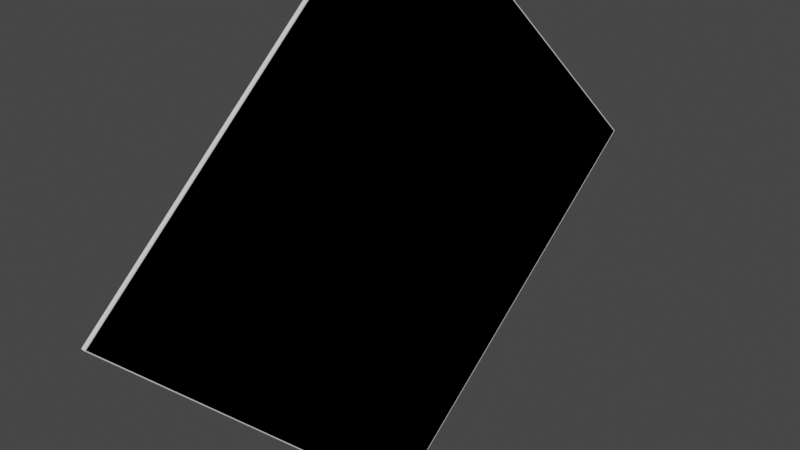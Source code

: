 # Source: SM_SurfRamp.blend  (saved by Blender 3.3.6; exported with 4.5.12 LTS)
import bpy
from mathutils import Matrix  # noqa: F401  (used for matrix-valued properties, if any)

bpy.ops.wm.read_factory_settings(use_empty=True)
scene = bpy.context.scene
scene.name = 'Scene'

# ---- collections
col_collection = bpy.data.collections.new('Collection'); scene.collection.children.link(col_collection)

# ---- materials (node trees are filled in below, after node groups)
mat_m_surframp = bpy.data.materials.new('M_SurfRamp')
mat_m_surframp.use_transparent_shadow = False
mat_m_surframp.diffuse_color = (0.2159, 0.2159, 0.2159, 1.0)
mat_m_surframp.roughness = 0.5528
mat_m_surframp.specular_intensity = 1.0
mat_m_surframp.metallic = 1.0

# ---- material node trees
mat_m_surframp.use_nodes = True; mat_m_surframp.node_tree.nodes.clear()
_N = mat_m_surframp.node_tree.nodes; _L = mat_m_surframp.node_tree.links
n0 = _N.new('ShaderNodeBsdfPrincipled'); n0.name = 'Principled BSDF'; n0.location = (10, 300)
n0.distribution = 'GGX'
n0.subsurface_method = 'RANDOM_WALK_SKIN'
n0.inputs[0].default_value = (0.2159, 0.2159, 0.2159, 1.0)
n0.inputs[1].default_value = 1.0
n0.inputs[2].default_value = 0.5528
n0.inputs[3].default_value = 1.45
n0.inputs[13].default_value = 1.0
n0.inputs[27].default_value = (0.0, 0.0, 0.0, 1.0)
n0.inputs[28].default_value = 1.0
n1 = _N.new('ShaderNodeOutputMaterial'); n1.name = 'Material Output'; n1.location = (300, 300)
n2 = _N.new('ShaderNodeNormalMap'); n2.name = 'Normal Map'; n2.location = (-300, -300)
n2.label = 'Normal/Map'
_L.new(n0.outputs[0], n1.inputs[0])
_L.new(n2.outputs[0], n0.inputs[5])
n1.is_active_output = True

# ---- world
world_world = bpy.data.worlds.new('World'); scene.world = world_world
world_world.use_nodes = True; world_world.node_tree.nodes.clear()
_N = world_world.node_tree.nodes; _L = world_world.node_tree.links
n0 = _N.new('ShaderNodeOutputWorld'); n0.name = 'World Output'; n0.location = (300, 300)
n1 = _N.new('ShaderNodeBackground'); n1.name = 'Background'; n1.location = (10, 300)
n1.inputs[0].default_value = (0.05088, 0.05088, 0.05088, 1.0)
_L.new(n1.outputs[0], n0.inputs[0])
n0.is_active_output = True
world_world.color = (0.05088, 0.05088, 0.05088)
world_world.use_sun_shadow = False
world_world.sun_shadow_jitter_overblur = 0.0

# ---- cameras
cam_camera = bpy.data.cameras.new('Camera')
cam_camera.clip_end = 100.0
cam_camera.ortho_scale = 7.314

# ---- meshes
me_sm_surframp = bpy.data.meshes.new('SM_SurfRamp')
me_sm_surframp.from_pydata([(-2.5, -353.6, -1.907e-05), (-2.5, -1.907e-05, 353.6), (-2.5, 353.6, 1.907e-05), (-2.5, 1.907e-05, -353.6), (2.5, -353.6, -1.907e-05), (2.5, 1.907e-05, -353.6), (2.5, -1.907e-05, 353.6), (2.5, 353.6, 1.907e-05), (2.5, -1.907e-05, 353.6), (2.5, -353.6, -1.907e-05), (2.5, 1.907e-05, -353.6), (2.5, 353.6, 1.907e-05), (2.308, -1.907e-05, 353.6), (2.115, -1.907e-05, 353.6), (1.923, -1.907e-05, 353.6), (1.731, -1.907e-05, 353.6), (1.538, -1.907e-05, 353.6), (1.346, -1.907e-05, 353.6), (1.154, -1.907e-05, 353.6), (0.9615, -1.907e-05, 353.6), (0.7692, -1.907e-05, 353.6), (0.5769, -1.907e-05, 353.6), (0.3846, -1.907e-05, 353.6), (0.1923, -1.907e-05, 353.6), (-1.639e-07, -1.907e-05, 353.6), (-0.1923, -1.907e-05, 353.6), (-0.3846, -1.907e-05, 353.6), (-0.5769, -1.907e-05, 353.6), (-0.7692, -1.907e-05, 353.6), (-0.9615, -1.907e-05, 353.6), (-1.154, -1.907e-05, 353.6), (-1.346, -1.907e-05, 353.6), (-1.538, -1.907e-05, 353.6), (-1.731, -1.907e-05, 353.6), (-1.923, -1.907e-05, 353.6), (-2.115, -1.907e-05, 353.6), (-2.308, -1.907e-05, 353.6), (-2.308, -353.6, -1.907e-05), (-2.115, -353.6, -1.907e-05), (-1.923, -353.6, -1.907e-05), (-1.731, -353.6, -1.907e-05), (-1.538, -353.6, -1.907e-05), (-1.346, -353.6, -1.907e-05), (-1.154, -353.6, -1.907e-05), (-0.9615, -353.6, -1.907e-05), (-0.7692, -353.6, -1.907e-05), (-0.5769, -353.6, -1.907e-05), (-0.3846, -353.6, -1.907e-05), (-0.1923, -353.6, -1.907e-05), (1.639e-07, -353.6, -1.907e-05), (0.1923, -353.6, -1.907e-05), (0.3846, -353.6, -1.907e-05), (0.5769, -353.6, -1.907e-05), (0.7692, -353.6, -1.907e-05), (0.9615, -353.6, -1.907e-05), (1.154, -353.6, -1.907e-05), (1.346, -353.6, -1.907e-05), (1.538, -353.6, -1.907e-05), (1.731, -353.6, -1.907e-05), (1.923, -353.6, -1.907e-05), (2.115, -353.6, -1.907e-05), (2.308, -353.6, -1.907e-05), (-2.308, 1.907e-05, -353.6), (-2.115, 1.907e-05, -353.6), (-1.923, 1.907e-05, -353.6), (-1.731, 1.907e-05, -353.6), (-1.538, 1.907e-05, -353.6), (-1.346, 1.907e-05, -353.6), (-1.154, 1.907e-05, -353.6), (-0.9615, 1.907e-05, -353.6), (-0.7692, 1.907e-05, -353.6), (-0.5769, 1.907e-05, -353.6), (-0.3846, 1.907e-05, -353.6), (-0.1923, 1.907e-05, -353.6), (1.639e-07, 1.907e-05, -353.6), (0.1923, 1.907e-05, -353.6), (0.3846, 1.907e-05, -353.6), (0.5769, 1.907e-05, -353.6), (0.7692, 1.907e-05, -353.6), (0.9615, 1.907e-05, -353.6), (1.154, 1.907e-05, -353.6), (1.346, 1.907e-05, -353.6), (1.538, 1.907e-05, -353.6), (1.731, 1.907e-05, -353.6), (1.923, 1.907e-05, -353.6), (2.115, 1.907e-05, -353.6), (2.308, 1.907e-05, -353.6), (-2.308, 353.6, 1.907e-05), (-2.115, 353.6, 1.907e-05), (-1.923, 353.6, 1.907e-05), (-1.731, 353.6, 1.907e-05), (-1.538, 353.6, 1.907e-05), (-1.346, 353.6, 1.907e-05), (-1.154, 353.6, 1.907e-05), (-0.9615, 353.6, 1.907e-05), (-0.7692, 353.6, 1.907e-05), (-0.5769, 353.6, 1.907e-05), (-0.3846, 353.6, 1.907e-05), (-0.1923, 353.6, 1.907e-05), (1.639e-07, 353.6, 1.907e-05), (0.1923, 353.6, 1.907e-05), (0.3846, 353.6, 1.907e-05), (0.5769, 353.6, 1.907e-05), (0.7692, 353.6, 1.907e-05), (0.9615, 353.6, 1.907e-05), (1.154, 353.6, 1.907e-05), (1.346, 353.6, 1.907e-05), (1.538, 353.6, 1.907e-05), (1.731, 353.6, 1.907e-05), (1.923, 353.6, 1.907e-05), (2.115, 353.6, 1.907e-05), (2.308, 353.6, 1.907e-05)], [], [(1, 2, 3, 0), (4, 5, 7, 6), (62, 37, 0, 3), (37, 36, 1, 0), (36, 87, 2, 1), (87, 62, 3, 2), (7, 5, 10, 11), (6, 7, 11, 8), (4, 6, 8, 9), (5, 4, 9, 10), (11, 10, 86, 111), (111, 86, 85, 110), (110, 85, 84, 109), (109, 84, 83, 108), (108, 83, 82, 107), (107, 82, 81, 106), (106, 81, 80, 105), (105, 80, 79, 104), (104, 79, 78, 103), (103, 78, 77, 102), (102, 77, 76, 101), (101, 76, 75, 100), (100, 75, 74, 99), (99, 74, 73, 98), (98, 73, 72, 97), (97, 72, 71, 96), (96, 71, 70, 95), (95, 70, 69, 94), (94, 69, 68, 93), (93, 68, 67, 92), (92, 67, 66, 91), (91, 66, 65, 90), (90, 65, 64, 89), (89, 64, 63, 88), (88, 63, 62, 87), (8, 11, 111, 12), (12, 111, 110, 13), (13, 110, 109, 14), (14, 109, 108, 15), (15, 108, 107, 16), (16, 107, 106, 17), (17, 106, 105, 18), (18, 105, 104, 19), (19, 104, 103, 20), (20, 103, 102, 21), (21, 102, 101, 22), (22, 101, 100, 23), (23, 100, 99, 24), (24, 99, 98, 25), (25, 98, 97, 26), (26, 97, 96, 27), (27, 96, 95, 28), (28, 95, 94, 29), (29, 94, 93, 30), (30, 93, 92, 31), (31, 92, 91, 32), (32, 91, 90, 33), (33, 90, 89, 34), (34, 89, 88, 35), (35, 88, 87, 36), (9, 8, 12, 61), (61, 12, 13, 60), (60, 13, 14, 59), (59, 14, 15, 58), (58, 15, 16, 57), (57, 16, 17, 56), (56, 17, 18, 55), (55, 18, 19, 54), (54, 19, 20, 53), (53, 20, 21, 52), (52, 21, 22, 51), (51, 22, 23, 50), (50, 23, 24, 49), (49, 24, 25, 48), (48, 25, 26, 47), (47, 26, 27, 46), (46, 27, 28, 45), (45, 28, 29, 44), (44, 29, 30, 43), (43, 30, 31, 42), (42, 31, 32, 41), (41, 32, 33, 40), (40, 33, 34, 39), (39, 34, 35, 38), (38, 35, 36, 37), (10, 9, 61, 86), (86, 61, 60, 85), (85, 60, 59, 84), (84, 59, 58, 83), (83, 58, 57, 82), (82, 57, 56, 81), (81, 56, 55, 80), (80, 55, 54, 79), (79, 54, 53, 78), (78, 53, 52, 77), (77, 52, 51, 76), (76, 51, 50, 75), (75, 50, 49, 74), (74, 49, 48, 73), (73, 48, 47, 72), (72, 47, 46, 71), (71, 46, 45, 70), (70, 45, 44, 69), (69, 44, 43, 68), (68, 43, 42, 67), (67, 42, 41, 66), (66, 41, 40, 65), (65, 40, 39, 64), (64, 39, 38, 63), (63, 38, 37, 62)])
_k = set([(0, 1), (0, 3), (1, 2), (2, 3), (4, 5), (4, 6), (5, 7), (6, 7)])
me_sm_surframp.attributes.new('sharp_edge', 'BOOLEAN', 'EDGE').data.foreach_set('value', [ (min(e.vertices), max(e.vertices)) in _k for e in me_sm_surframp.edges])
_uv = me_sm_surframp.uv_layers.new(name='LightMapUV')
_uv.uv.foreach_set('vector', [0.0, 2.0, 0.0, 1.0, 1.0, 1.0, 1.0, 2.0, 0.0, 2.0, 0.0, 1.0, 1.0, 1.0, 1.0, 2.0, 0.9615, 1.0, 0.9615, 2.0, 1.0, 2.0, 1.0, 1.0, 0.9615, 2.0, 0.03846, 2.0, 0.0, 2.0, 1.0, 2.0, 0.03846, 2.0, 0.03846, 1.0, 0.0, 1.0, 0.0, 2.0, 0.03846, 1.0, 0.9615, 1.0, 1.0, 1.0, 0.0, 1.0, 1.0, 1.0, 0.0, 1.0, 0.0, 1.0, 1.0, 1.0, 1.0, 2.0, 1.0, 1.0, 1.0, 1.0, 1.0, 2.0, 0.0, 2.0, 1.0, 2.0, 1.0, 2.0, 0.0, 2.0, 0.0, 1.0, 0.0, 2.0, 0.0, 2.0, 0.0, 1.0, 1.0, 1.0, 0.0, 1.0, 0.03846, 1.0, 0.9615, 1.0, 0.9615, 1.0, 0.03846, 1.0, 0.07692, 1.0, 0.9231, 1.0, 0.9231, 1.0, 0.07692, 1.0, 0.1154, 1.0, 0.8846, 1.0, 0.8846, 1.0, 0.1154, 1.0, 0.1538, 1.0, 0.8462, 1.0, 0.8462, 1.0, 0.1538, 1.0, 0.1923, 1.0, 0.8077, 1.0, 0.8077, 1.0, 0.1923, 1.0, 0.2308, 1.0, 0.7692, 1.0, 0.7692, 1.0, 0.2308, 1.0, 0.2692, 1.0, 0.7308, 1.0, 0.7308, 1.0, 0.2692, 1.0, 0.3077, 1.0, 0.6923, 1.0, 0.6923, 1.0, 0.3077, 1.0, 0.3462, 1.0, 0.6538, 1.0, 0.6538, 1.0, 0.3462, 1.0, 0.3846, 1.0, 0.6154, 1.0, 0.6154, 1.0, 0.3846, 1.0, 0.4231, 1.0, 0.5769, 1.0, 0.5769, 1.0, 0.4231, 1.0, 0.4615, 1.0, 0.5385, 1.0, 0.5385, 1.0, 0.4615, 1.0, 0.5, 1.0, 0.5, 1.0, 0.5, 1.0, 0.5, 1.0, 0.5385, 1.0, 0.4615, 1.0, 0.4615, 1.0, 0.5385, 1.0, 0.5769, 1.0, 0.4231, 1.0, 0.4231, 1.0, 0.5769, 1.0, 0.6154, 1.0, 0.3846, 1.0, 0.3846, 1.0, 0.6154, 1.0, 0.6538, 1.0, 0.3462, 1.0, 0.3462, 1.0, 0.6538, 1.0, 0.6923, 1.0, 0.3077, 1.0, 0.3077, 1.0, 0.6923, 1.0, 0.7308, 1.0, 0.2692, 1.0, 0.2692, 1.0, 0.7308, 1.0, 0.7692, 1.0, 0.2308, 1.0, 0.2308, 1.0, 0.7692, 1.0, 0.8077, 1.0, 0.1923, 1.0, 0.1923, 1.0, 0.8077, 1.0, 0.8462, 1.0, 0.1538, 1.0, 0.1538, 1.0, 0.8462, 1.0, 0.8846, 1.0, 0.1154, 1.0, 0.1154, 1.0, 0.8846, 1.0, 0.9231, 1.0, 0.07692, 1.0, 0.07692, 1.0, 0.9231, 1.0, 0.9615, 1.0, 0.03846, 1.0, 1.0, 2.0, 1.0, 1.0, 0.9615, 1.0, 0.9615, 2.0, 0.9615, 2.0, 0.9615, 1.0, 0.9231, 1.0, 0.9231, 2.0, 0.9231, 2.0, 0.9231, 1.0, 0.8846, 1.0, 0.8846, 2.0, 0.8846, 2.0, 0.8846, 1.0, 0.8462, 1.0, 0.8462, 2.0, 0.8462, 2.0, 0.8462, 1.0, 0.8077, 1.0, 0.8077, 2.0, 0.8077, 2.0, 0.8077, 1.0, 0.7692, 1.0, 0.7692, 2.0, 0.7692, 2.0, 0.7692, 1.0, 0.7308, 1.0, 0.7308, 2.0, 0.7308, 2.0, 0.7308, 1.0, 0.6923, 1.0, 0.6923, 2.0, 0.6923, 2.0, 0.6923, 1.0, 0.6538, 1.0, 0.6538, 2.0, 0.6538, 2.0, 0.6538, 1.0, 0.6154, 1.0, 0.6154, 2.0, 0.6154, 2.0, 0.6154, 1.0, 0.5769, 1.0, 0.5769, 2.0, 0.5769, 2.0, 0.5769, 1.0, 0.5385, 1.0, 0.5385, 2.0, 0.5385, 2.0, 0.5385, 1.0, 0.5, 1.0, 0.5, 2.0, 0.5, 2.0, 0.5, 1.0, 0.4615, 1.0, 0.4615, 2.0, 0.4615, 2.0, 0.4615, 1.0, 0.4231, 1.0, 0.4231, 2.0, 0.4231, 2.0, 0.4231, 1.0, 0.3846, 1.0, 0.3846, 2.0, 0.3846, 2.0, 0.3846, 1.0, 0.3462, 1.0, 0.3462, 2.0, 0.3462, 2.0, 0.3462, 1.0, 0.3077, 1.0, 0.3077, 2.0, 0.3077, 2.0, 0.3077, 1.0, 0.2692, 1.0, 0.2692, 2.0, 0.2692, 2.0, 0.2692, 1.0, 0.2308, 1.0, 0.2308, 2.0, 0.2308, 2.0, 0.2308, 1.0, 0.1923, 1.0, 0.1923, 2.0, 0.1923, 2.0, 0.1923, 1.0, 0.1538, 1.0, 0.1538, 2.0, 0.1538, 2.0, 0.1538, 1.0, 0.1154, 1.0, 0.1154, 2.0, 0.1154, 2.0, 0.1154, 1.0, 0.07692, 1.0, 0.07692, 2.0, 0.07692, 2.0, 0.07692, 1.0, 0.03846, 1.0, 0.03846, 2.0, 0.0, 2.0, 1.0, 2.0, 0.9615, 2.0, 0.03846, 2.0, 0.03846, 2.0, 0.9615, 2.0, 0.9231, 2.0, 0.07692, 2.0, 0.07692, 2.0, 0.9231, 2.0, 0.8846, 2.0, 0.1154, 2.0, 0.1154, 2.0, 0.8846, 2.0, 0.8462, 2.0, 0.1538, 2.0, 0.1538, 2.0, 0.8462, 2.0, 0.8077, 2.0, 0.1923, 2.0, 0.1923, 2.0, 0.8077, 2.0, 0.7692, 2.0, 0.2308, 2.0, 0.2308, 2.0, 0.7692, 2.0, 0.7308, 2.0, 0.2692, 2.0, 0.2692, 2.0, 0.7308, 2.0, 0.6923, 2.0, 0.3077, 2.0, 0.3077, 2.0, 0.6923, 2.0, 0.6538, 2.0, 0.3462, 2.0, 0.3462, 2.0, 0.6538, 2.0, 0.6154, 2.0, 0.3846, 2.0, 0.3846, 2.0, 0.6154, 2.0, 0.5769, 2.0, 0.4231, 2.0, 0.4231, 2.0, 0.5769, 2.0, 0.5385, 2.0, 0.4615, 2.0, 0.4615, 2.0, 0.5385, 2.0, 0.5, 2.0, 0.5, 2.0, 0.5, 2.0, 0.5, 2.0, 0.4615, 2.0, 0.5385, 2.0, 0.5385, 2.0, 0.4615, 2.0, 0.4231, 2.0, 0.5769, 2.0, 0.5769, 2.0, 0.4231, 2.0, 0.3846, 2.0, 0.6154, 2.0, 0.6154, 2.0, 0.3846, 2.0, 0.3462, 2.0, 0.6538, 2.0, 0.6538, 2.0, 0.3462, 2.0, 0.3077, 2.0, 0.6923, 2.0, 0.6923, 2.0, 0.3077, 2.0, 0.2692, 2.0, 0.7308, 2.0, 0.7308, 2.0, 0.2692, 2.0, 0.2308, 2.0, 0.7692, 2.0, 0.7692, 2.0, 0.2308, 2.0, 0.1923, 2.0, 0.8077, 2.0, 0.8077, 2.0, 0.1923, 2.0, 0.1538, 2.0, 0.8462, 2.0, 0.8462, 2.0, 0.1538, 2.0, 0.1154, 2.0, 0.8846, 2.0, 0.8846, 2.0, 0.1154, 2.0, 0.07692, 2.0, 0.9231, 2.0, 0.9231, 2.0, 0.07692, 2.0, 0.03846, 2.0, 0.9615, 2.0, 0.0, 1.0, 0.0, 2.0, 0.03846, 2.0, 0.03846, 1.0, 0.03846, 1.0, 0.03846, 2.0, 0.07692, 2.0, 0.07692, 1.0, 0.07692, 1.0, 0.07692, 2.0, 0.1154, 2.0, 0.1154, 1.0, 0.1154, 1.0, 0.1154, 2.0, 0.1538, 2.0, 0.1538, 1.0, 0.1538, 1.0, 0.1538, 2.0, 0.1923, 2.0, 0.1923, 1.0, 0.1923, 1.0, 0.1923, 2.0, 0.2308, 2.0, 0.2308, 1.0, 0.2308, 1.0, 0.2308, 2.0, 0.2692, 2.0, 0.2692, 1.0, 0.2692, 1.0, 0.2692, 2.0, 0.3077, 2.0, 0.3077, 1.0, 0.3077, 1.0, 0.3077, 2.0, 0.3462, 2.0, 0.3462, 1.0, 0.3462, 1.0, 0.3462, 2.0, 0.3846, 2.0, 0.3846, 1.0, 0.3846, 1.0, 0.3846, 2.0, 0.4231, 2.0, 0.4231, 1.0, 0.4231, 1.0, 0.4231, 2.0, 0.4615, 2.0, 0.4615, 1.0, 0.4615, 1.0, 0.4615, 2.0, 0.5, 2.0, 0.5, 1.0, 0.5, 1.0, 0.5, 2.0, 0.5385, 2.0, 0.5385, 1.0, 0.5385, 1.0, 0.5385, 2.0, 0.5769, 2.0, 0.5769, 1.0, 0.5769, 1.0, 0.5769, 2.0, 0.6154, 2.0, 0.6154, 1.0, 0.6154, 1.0, 0.6154, 2.0, 0.6538, 2.0, 0.6538, 1.0, 0.6538, 1.0, 0.6538, 2.0, 0.6923, 2.0, 0.6923, 1.0, 0.6923, 1.0, 0.6923, 2.0, 0.7308, 2.0, 0.7308, 1.0, 0.7308, 1.0, 0.7308, 2.0, 0.7692, 2.0, 0.7692, 1.0, 0.7692, 1.0, 0.7692, 2.0, 0.8077, 2.0, 0.8077, 1.0, 0.8077, 1.0, 0.8077, 2.0, 0.8462, 2.0, 0.8462, 1.0, 0.8462, 1.0, 0.8462, 2.0, 0.8846, 2.0, 0.8846, 1.0, 0.8846, 1.0, 0.8846, 2.0, 0.9231, 2.0, 0.9231, 1.0, 0.9231, 1.0, 0.9231, 2.0, 0.9615, 2.0, 0.9615, 1.0])
_uv.active_render = True
_uv = me_sm_surframp.uv_layers.new(name='UVmap_1')
_uv.uv.foreach_set('vector', [0.5083, 0.9919, 0.5083, 0.5085, 0.9917, 0.5085, 0.9917, 0.9919, 0.008064, 0.9919, 0.008064, 0.5085, 0.4915, 0.5085, 0.4915, 0.9919, 0.9539, 0.5085, 0.9539, 0.9919, 0.9917, 0.9919, 0.9917, 0.5085, 0.9539, 0.9919, 0.5077, 0.9919, 0.5083, 0.9919, 0.9917, 0.9919, 0.5077, 0.9919, 0.5077, 0.5085, 0.5083, 0.5085, 0.5083, 0.9919, 0.5077, 0.5085, 0.9539, 0.5085, 0.9917, 0.5085, 0.5083, 0.5085, 0.4915, 0.5085, 0.008064, 0.5085, 0.008064, 0.5085, 0.4915, 0.5085, 0.4915, 0.9919, 0.4915, 0.5085, 0.4915, 0.5085, 0.4915, 0.9919, 0.008064, 0.9919, 0.4915, 0.9919, 0.4915, 0.9919, 0.008064, 0.9919, 0.008064, 0.5085, 0.008064, 0.9919, 0.008064, 0.9919, 0.008064, 0.5085, 0.4915, 0.5085, 0.008064, 0.5085, 0.0459, 0.5085, 0.4921, 0.5085, 0.4921, 0.5085, 0.0459, 0.5085, 0.08373, 0.5085, 0.4928, 0.5085, 0.4928, 0.5085, 0.08373, 0.5085, 0.1216, 0.5085, 0.4934, 0.5085, 0.4934, 0.5085, 0.1216, 0.5085, 0.1594, 0.5085, 0.494, 0.5085, 0.494, 0.5085, 0.1594, 0.5085, 0.1972, 0.5085, 0.4947, 0.5085, 0.4947, 0.5085, 0.1972, 0.5085, 0.2351, 0.5085, 0.4953, 0.5085, 0.4953, 0.5085, 0.2351, 0.5085, 0.2729, 0.5085, 0.496, 0.5085, 0.496, 0.5085, 0.2729, 0.5085, 0.3107, 0.5085, 0.4966, 0.5085, 0.4966, 0.5085, 0.3107, 0.5085, 0.3486, 0.5085, 0.4973, 0.5085, 0.4973, 0.5085, 0.3486, 0.5085, 0.3864, 0.5085, 0.4979, 0.5085, 0.4979, 0.5085, 0.3864, 0.5085, 0.4242, 0.5085, 0.4986, 0.5085, 0.4986, 0.5085, 0.4242, 0.5085, 0.462, 0.5085, 0.4992, 0.5085, 0.4992, 0.5085, 0.462, 0.5085, 0.4999, 0.5085, 0.4999, 0.5085, 0.4999, 0.5085, 0.4999, 0.5085, 0.5377, 0.5085, 0.5005, 0.5085, 0.5005, 0.5085, 0.5377, 0.5085, 0.5755, 0.5085, 0.5012, 0.5085, 0.5012, 0.5085, 0.5755, 0.5085, 0.6134, 0.5085, 0.5018, 0.5085, 0.5018, 0.5085, 0.6134, 0.5085, 0.6512, 0.5085, 0.5025, 0.5085, 0.5025, 0.5085, 0.6512, 0.5085, 0.689, 0.5085, 0.5031, 0.5085, 0.5031, 0.5085, 0.689, 0.5085, 0.7269, 0.5085, 0.5038, 0.5085, 0.5038, 0.5085, 0.7269, 0.5085, 0.7647, 0.5085, 0.5044, 0.5085, 0.5044, 0.5085, 0.7647, 0.5085, 0.8025, 0.5085, 0.5051, 0.5085, 0.5051, 0.5085, 0.8025, 0.5085, 0.8404, 0.5085, 0.5057, 0.5085, 0.5057, 0.5085, 0.8404, 0.5085, 0.8782, 0.5085, 0.5064, 0.5085, 0.5064, 0.5085, 0.8782, 0.5085, 0.916, 0.5085, 0.507, 0.5085, 0.507, 0.5085, 0.916, 0.5085, 0.9539, 0.5085, 0.5077, 0.5085, 0.4915, 0.9919, 0.4915, 0.5085, 0.4921, 0.5085, 0.4921, 0.9919, 0.4921, 0.9919, 0.4921, 0.5085, 0.4928, 0.5085, 0.4928, 0.9919, 0.4928, 0.9919, 0.4928, 0.5085, 0.4934, 0.5085, 0.4934, 0.9919, 0.4934, 0.9919, 0.4934, 0.5085, 0.494, 0.5085, 0.494, 0.9919, 0.494, 0.9919, 0.494, 0.5085, 0.4947, 0.5085, 0.4947, 0.9919, 0.4947, 0.9919, 0.4947, 0.5085, 0.4953, 0.5085, 0.4953, 0.9919, 0.4953, 0.9919, 0.4953, 0.5085, 0.496, 0.5085, 0.496, 0.9919, 0.496, 0.9919, 0.496, 0.5085, 0.4966, 0.5085, 0.4966, 0.9919, 0.4966, 0.9919, 0.4966, 0.5085, 0.4973, 0.5085, 0.4973, 0.9919, 0.4973, 0.9919, 0.4973, 0.5085, 0.4979, 0.5085, 0.4979, 0.9919, 0.4979, 0.9919, 0.4979, 0.5085, 0.4986, 0.5085, 0.4986, 0.9919, 0.4986, 0.9919, 0.4986, 0.5085, 0.4992, 0.5085, 0.4992, 0.9919, 0.4992, 0.9919, 0.4992, 0.5085, 0.4999, 0.5085, 0.4999, 0.9919, 0.4999, 0.9919, 0.4999, 0.5085, 0.5005, 0.5085, 0.5005, 0.9919, 0.5005, 0.9919, 0.5005, 0.5085, 0.5012, 0.5085, 0.5012, 0.9919, 0.5012, 0.9919, 0.5012, 0.5085, 0.5018, 0.5085, 0.5018, 0.9919, 0.5018, 0.9919, 0.5018, 0.5085, 0.5025, 0.5085, 0.5025, 0.9919, 0.5025, 0.9919, 0.5025, 0.5085, 0.5031, 0.5085, 0.5031, 0.9919, 0.5031, 0.9919, 0.5031, 0.5085, 0.5038, 0.5085, 0.5038, 0.9919, 0.5038, 0.9919, 0.5038, 0.5085, 0.5044, 0.5085, 0.5044, 0.9919, 0.5044, 0.9919, 0.5044, 0.5085, 0.5051, 0.5085, 0.5051, 0.9919, 0.5051, 0.9919, 0.5051, 0.5085, 0.5057, 0.5085, 0.5057, 0.9919, 0.5057, 0.9919, 0.5057, 0.5085, 0.5064, 0.5085, 0.5064, 0.9919, 0.5064, 0.9919, 0.5064, 0.5085, 0.507, 0.5085, 0.507, 0.9919, 0.507, 0.9919, 0.507, 0.5085, 0.5077, 0.5085, 0.5077, 0.9919, 0.008064, 0.9919, 0.4915, 0.9919, 0.4921, 0.9919, 0.0459, 0.9919, 0.0459, 0.9919, 0.4921, 0.9919, 0.4928, 0.9919, 0.08373, 0.9919, 0.08373, 0.9919, 0.4928, 0.9919, 0.4934, 0.9919, 0.1216, 0.9919, 0.1216, 0.9919, 0.4934, 0.9919, 0.494, 0.9919, 0.1594, 0.9919, 0.1594, 0.9919, 0.494, 0.9919, 0.4947, 0.9919, 0.1972, 0.9919, 0.1972, 0.9919, 0.4947, 0.9919, 0.4953, 0.9919, 0.2351, 0.9919, 0.2351, 0.9919, 0.4953, 0.9919, 0.496, 0.9919, 0.2729, 0.9919, 0.2729, 0.9919, 0.496, 0.9919, 0.4966, 0.9919, 0.3107, 0.9919, 0.3107, 0.9919, 0.4966, 0.9919, 0.4973, 0.9919, 0.3486, 0.9919, 0.3486, 0.9919, 0.4973, 0.9919, 0.4979, 0.9919, 0.3864, 0.9919, 0.3864, 0.9919, 0.4979, 0.9919, 0.4986, 0.9919, 0.4242, 0.9919, 0.4242, 0.9919, 0.4986, 0.9919, 0.4992, 0.9919, 0.462, 0.9919, 0.462, 0.9919, 0.4992, 0.9919, 0.4999, 0.9919, 0.4999, 0.9919, 0.4999, 0.9919, 0.4999, 0.9919, 0.5005, 0.9919, 0.5377, 0.9919, 0.5377, 0.9919, 0.5005, 0.9919, 0.5012, 0.9919, 0.5755, 0.9919, 0.5755, 0.9919, 0.5012, 0.9919, 0.5018, 0.9919, 0.6134, 0.9919, 0.6134, 0.9919, 0.5018, 0.9919, 0.5025, 0.9919, 0.6512, 0.9919, 0.6512, 0.9919, 0.5025, 0.9919, 0.5031, 0.9919, 0.689, 0.9919, 0.689, 0.9919, 0.5031, 0.9919, 0.5038, 0.9919, 0.7269, 0.9919, 0.7269, 0.9919, 0.5038, 0.9919, 0.5044, 0.9919, 0.7647, 0.9919, 0.7647, 0.9919, 0.5044, 0.9919, 0.5051, 0.9919, 0.8025, 0.9919, 0.8025, 0.9919, 0.5051, 0.9919, 0.5057, 0.9919, 0.8404, 0.9919, 0.8404, 0.9919, 0.5057, 0.9919, 0.5064, 0.9919, 0.8782, 0.9919, 0.8782, 0.9919, 0.5064, 0.9919, 0.507, 0.9919, 0.916, 0.9919, 0.916, 0.9919, 0.507, 0.9919, 0.5077, 0.9919, 0.9539, 0.9919, 0.008064, 0.5085, 0.008064, 0.9919, 0.0459, 0.9919, 0.0459, 0.5085, 0.0459, 0.5085, 0.0459, 0.9919, 0.08373, 0.9919, 0.08373, 0.5085, 0.08373, 0.5085, 0.08373, 0.9919, 0.1216, 0.9919, 0.1216, 0.5085, 0.1216, 0.5085, 0.1216, 0.9919, 0.1594, 0.9919, 0.1594, 0.5085, 0.1594, 0.5085, 0.1594, 0.9919, 0.1972, 0.9919, 0.1972, 0.5085, 0.1972, 0.5085, 0.1972, 0.9919, 0.2351, 0.9919, 0.2351, 0.5085, 0.2351, 0.5085, 0.2351, 0.9919, 0.2729, 0.9919, 0.2729, 0.5085, 0.2729, 0.5085, 0.2729, 0.9919, 0.3107, 0.9919, 0.3107, 0.5085, 0.3107, 0.5085, 0.3107, 0.9919, 0.3486, 0.9919, 0.3486, 0.5085, 0.3486, 0.5085, 0.3486, 0.9919, 0.3864, 0.9919, 0.3864, 0.5085, 0.3864, 0.5085, 0.3864, 0.9919, 0.4242, 0.9919, 0.4242, 0.5085, 0.4242, 0.5085, 0.4242, 0.9919, 0.462, 0.9919, 0.462, 0.5085, 0.462, 0.5085, 0.462, 0.9919, 0.4999, 0.9919, 0.4999, 0.5085, 0.4999, 0.5085, 0.4999, 0.9919, 0.5377, 0.9919, 0.5377, 0.5085, 0.5377, 0.5085, 0.5377, 0.9919, 0.5755, 0.9919, 0.5755, 0.5085, 0.5755, 0.5085, 0.5755, 0.9919, 0.6134, 0.9919, 0.6134, 0.5085, 0.6134, 0.5085, 0.6134, 0.9919, 0.6512, 0.9919, 0.6512, 0.5085, 0.6512, 0.5085, 0.6512, 0.9919, 0.689, 0.9919, 0.689, 0.5085, 0.689, 0.5085, 0.689, 0.9919, 0.7269, 0.9919, 0.7269, 0.5085, 0.7269, 0.5085, 0.7269, 0.9919, 0.7647, 0.9919, 0.7647, 0.5085, 0.7647, 0.5085, 0.7647, 0.9919, 0.8025, 0.9919, 0.8025, 0.5085, 0.8025, 0.5085, 0.8025, 0.9919, 0.8404, 0.9919, 0.8404, 0.5085, 0.8404, 0.5085, 0.8404, 0.9919, 0.8782, 0.9919, 0.8782, 0.5085, 0.8782, 0.5085, 0.8782, 0.9919, 0.916, 0.9919, 0.916, 0.5085, 0.916, 0.5085, 0.916, 0.9919, 0.9539, 0.9919, 0.9539, 0.5085])
me_sm_surframp.materials.append(mat_m_surframp)
me_sm_surframp.update()
me_sm_surframp.normals_split_custom_set([tuple(v) for v in zip(*[iter([-0.9239, 2.752e-05, 0.3827, -0.9239, 0.3827, -2.752e-05, -0.9239, -2.752e-05, -0.3827, -0.9239, -0.3827, 2.752e-05, 0.9732, -0.2298, -1.656e-05, 0.9732, 1.656e-05, -0.2298, 0.9732, 0.2298, 1.656e-05, 0.9732, -1.656e-05, 0.2298, 0.0, -0.7071, -0.7071, 0.0, -0.7071, -0.7071, -0.2053, -0.8218, -0.5316, -0.2052, -0.5315, -0.8219, 0.0, -0.7071, 0.7071, 0.0, -0.7071, 0.7071, -0.2053, -0.5316, 0.8218, -0.2052, -0.8219, 0.5315, 0.0, 0.7071, 0.7071, 0.0, 0.7071, 0.7071, -0.2053, 0.8218, 0.5316, -0.2052, 0.5315, 0.8219, 0.0, 0.7071, -0.7071, 0.0, 0.7071, -0.7071, -0.2053, 0.5316, -0.8218, -0.2052, 0.8219, -0.5315, 0.8765, 0.2921, -0.3827, 0.0, 0.0, 0.3827, 0.0, 0.0, 1.0, 0.0, 0.0, 1.0, -0.8765, -0.2921, -0.3827, 0.0, 0.0, 0.3827, 0.0, 0.0, 1.0, 0.0, 0.0, 1.0, -0.8765, -0.2921, 0.3827, 0.0, 0.0, -0.3827, 0.0, 0.0, 1.0, 0.0, 0.0, 1.0, 0.8765, 0.2921, 0.3827, 0.0, 0.0, -0.3827, 0.0, 0.0, 1.0, 0.0, 0.0, 1.0, 0.0, 0.7071, -0.7071, 0.0, 0.7071, -0.7071, 0.0, 0.7071, -0.7071, 0.0, 0.7071, -0.7071, 0.0, 0.7071, -0.7071, 0.0, 0.7071, -0.7071, 0.0, 0.7071, -0.7071, 0.0, 0.7071, -0.7071, 0.0, 0.7071, -0.7071, 0.0, 0.7071, -0.7071, 0.0, 0.7071, -0.7071, 0.0, 0.7071, -0.7071, 0.0, 0.7071, -0.7071, 0.0, 0.7071, -0.7071, 0.0, 0.7071, -0.7071, 0.0, 0.7071, -0.7071, 0.0, 0.7071, -0.7071, 0.0, 0.7071, -0.7071, 0.0, 0.7071, -0.7071, 0.0, 0.7071, -0.7071, 0.0, 0.7071, -0.7071, 0.0, 0.7071, -0.7071, 0.0, 0.7071, -0.7071, 0.0, 0.7071, -0.7071, 0.0, 0.7071, -0.7071, 0.0, 0.7071, -0.7071, 0.0, 0.7071, -0.7071, 0.0, 0.7071, -0.7071, 0.0, 0.7071, -0.7071, 0.0, 0.7071, -0.7071, 0.0, 0.7071, -0.7071, 0.0, 0.7071, -0.7071, 0.0, 0.7071, -0.7071, 0.0, 0.7071, -0.7071, 0.0, 0.7071, -0.7071, 0.0, 0.7071, -0.7071, 0.0, 0.7071, -0.7071, 0.0, 0.7071, -0.7071, 0.0, 0.7071, -0.7071, 0.0, 0.7071, -0.7071, 0.0, 0.7071, -0.7071, 0.0, 0.7071, -0.7071, 0.0, 0.7071, -0.7071, 0.0, 0.7071, -0.7071, 0.0, 0.7071, -0.7071, 0.0, 0.7071, -0.7071, 0.0, 0.7071, -0.7071, 0.0, 0.7071, -0.7071, 0.0, 0.7071, -0.7071, 0.0, 0.7071, -0.7071, 0.0, 0.7071, -0.7071, 0.0, 0.7071, -0.7071, 0.0, 0.7071, -0.7071, 0.0, 0.7071, -0.7071, 0.0, 0.7071, -0.7071, 0.0, 0.7071, -0.7071, 0.0, 0.7071, -0.7071, 0.0, 0.7071, -0.7071, 0.0, 0.7071, -0.7071, 0.0, 0.7071, -0.7071, 0.0, 0.7071, -0.7071, 0.0, 0.7071, -0.7071, 0.0, 0.7071, -0.7071, 0.0, 0.7071, -0.7071, 0.0, 0.7071, -0.7071, 0.0, 0.7071, -0.7071, 0.0, 0.7071, -0.7071, 0.0, 0.7071, -0.7071, 0.0, 0.7071, -0.7071, 0.0, 0.7071, -0.7071, 0.0, 0.7071, -0.7071, 0.0, 0.7071, -0.7071, 0.0, 0.7071, -0.7071, 0.0, 0.7071, -0.7071, 0.0, 0.7071, -0.7071, 0.0, 0.7071, -0.7071, 0.0, 0.7071, -0.7071, 0.0, 0.7071, -0.7071, 0.0, 0.7071, -0.7071, 0.0, 0.7071, -0.7071, 0.0, 0.7071, -0.7071, 0.0, 0.7071, -0.7071, 0.0, 0.7071, -0.7071, 0.0, 0.7071, -0.7071, 0.0, 0.7071, -0.7071, 0.0, 0.7071, -0.7071, 0.0, 0.7071, -0.7071, 0.0, 0.7071, -0.7071, 0.0, 0.7071, -0.7071, 0.0, 0.7071, -0.7071, 0.0, 0.7071, -0.7071, 0.0, 0.7071, -0.7071, 0.0, 0.7071, -0.7071, 0.0, 0.7071, -0.7071, 0.0, 0.7071, -0.7071, 0.0, 0.7071, -0.7071, 0.0, 0.7071, -0.7071, 0.0, 0.7071, -0.7071, 0.0, 0.7071, -0.7071, 0.0, 0.7071, -0.7071, 0.0, 0.7071, 0.7071, 0.0, 0.7071, 0.7071, 0.0, 0.7071, 0.7071, 0.0, 0.7071, 0.7071, 0.0, 0.7071, 0.7071, 0.0, 0.7071, 0.7071, 0.0, 0.7071, 0.7071, 0.0, 0.7071, 0.7071, 0.0, 0.7071, 0.7071, 0.0, 0.7071, 0.7071, 0.0, 0.7071, 0.7071, 0.0, 0.7071, 0.7071, 0.0, 0.7071, 0.7071, 0.0, 0.7071, 0.7071, 0.0, 0.7071, 0.7071, 0.0, 0.7071, 0.7071, 0.0, 0.7071, 0.7071, 0.0, 0.7071, 0.7071, 0.0, 0.7071, 0.7071, 0.0, 0.7071, 0.7071, 0.0, 0.7071, 0.7071, 0.0, 0.7071, 0.7071, 0.0, 0.7071, 0.7071, 0.0, 0.7071, 0.7071, 0.0, 0.7071, 0.7071, 0.0, 0.7071, 0.7071, 0.0, 0.7071, 0.7071, 0.0, 0.7071, 0.7071, 0.0, 0.7071, 0.7071, 0.0, 0.7071, 0.7071, 0.0, 0.7071, 0.7071, 0.0, 0.7071, 0.7071, 0.0, 0.7071, 0.7071, 0.0, 0.7071, 0.7071, 0.0, 0.7071, 0.7071, 0.0, 0.7071, 0.7071, 0.0, 0.7071, 0.7071, 0.0, 0.7071, 0.7071, 0.0, 0.7071, 0.7071, 0.0, 0.7071, 0.7071, 0.0, 0.7071, 0.7071, 0.0, 0.7071, 0.7071, 0.0, 0.7071, 0.7071, 0.0, 0.7071, 0.7071, 0.0, 0.7071, 0.7071, 0.0, 0.7071, 0.7071, 0.0, 0.7071, 0.7071, 0.0, 0.7071, 0.7071, 0.0, 0.7071, 0.7071, 0.0, 0.7071, 0.7071, 0.0, 0.7071, 0.7071, 0.0, 0.7071, 0.7071, 0.0, 0.7071, 0.7071, 0.0, 0.7071, 0.7071, 0.0, 0.7071, 0.7071, 0.0, 0.7071, 0.7071, 0.0, 0.7071, 0.7071, 0.0, 0.7071, 0.7071, 0.0, 0.7071, 0.7071, 0.0, 0.7071, 0.7071, 0.0, 0.7071, 0.7071, 0.0, 0.7071, 0.7071, 0.0, 0.7071, 0.7071, 0.0, 0.7071, 0.7071, 0.0, 0.7071, 0.7071, 0.0, 0.7071, 0.7071, 0.0, 0.7071, 0.7071, 0.0, 0.7071, 0.7071, 0.0, 0.7071, 0.7071, 0.0, 0.7071, 0.7071, 0.0, 0.7071, 0.7071, 0.0, 0.7071, 0.7071, 0.0, 0.7071, 0.7071, 0.0, 0.7071, 0.7071, 0.0, 0.7071, 0.7071, 0.0, 0.7071, 0.7071, 0.0, 0.7071, 0.7071, 0.0, 0.7071, 0.7071, 0.0, 0.7071, 0.7071, 0.0, 0.7071, 0.7071, 0.0, 0.7071, 0.7071, 0.0, 0.7071, 0.7071, 0.0, 0.7071, 0.7071, 0.0, 0.7071, 0.7071, 0.0, 0.7071, 0.7071, 0.0, 0.7071, 0.7071, 0.0, 0.7071, 0.7071, 0.0, 0.7071, 0.7071, 0.0, 0.7071, 0.7071, 0.0, 0.7071, 0.7071, 0.0, 0.7071, 0.7071, 0.0, 0.7071, 0.7071, 0.0, 0.7071, 0.7071, 0.0, 0.7071, 0.7071, 0.0, 0.7071, 0.7071, 0.0, 0.7071, 0.7071, 0.0, 0.7071, 0.7071, 0.0, 0.7071, 0.7071, 0.0, 0.7071, 0.7071, 0.0, 0.7071, 0.7071, 0.0, -0.7071, 0.7071, 0.0, -0.7071, 0.7071, 0.0, -0.7071, 0.7071, 0.0, -0.7071, 0.7071, 0.0, -0.7071, 0.7071, 0.0, -0.7071, 0.7071, 0.0, -0.7071, 0.7071, 0.0, -0.7071, 0.7071, 0.0, -0.7071, 0.7071, 0.0, -0.7071, 0.7071, 0.0, -0.7071, 0.7071, 0.0, -0.7071, 0.7071, 0.0, -0.7071, 0.7071, 0.0, -0.7071, 0.7071, 0.0, -0.7071, 0.7071, 0.0, -0.7071, 0.7071, 0.0, -0.7071, 0.7071, 0.0, -0.7071, 0.7071, 0.0, -0.7071, 0.7071, 0.0, -0.7071, 0.7071, 0.0, -0.7071, 0.7071, 0.0, -0.7071, 0.7071, 0.0, -0.7071, 0.7071, 0.0, -0.7071, 0.7071, 0.0, -0.7071, 0.7071, 0.0, -0.7071, 0.7071, 0.0, -0.7071, 0.7071, 0.0, -0.7071, 0.7071, 0.0, -0.7071, 0.7071, 0.0, -0.7071, 0.7071, 0.0, -0.7071, 0.7071, 0.0, -0.7071, 0.7071, 0.0, -0.7071, 0.7071, 0.0, -0.7071, 0.7071, 0.0, -0.7071, 0.7071, 0.0, -0.7071, 0.7071, 0.0, -0.7071, 0.7071, 0.0, -0.7071, 0.7071, 0.0, -0.7071, 0.7071, 0.0, -0.7071, 0.7071, 0.0, -0.7071, 0.7071, 0.0, -0.7071, 0.7071, 0.0, -0.7071, 0.7071, 0.0, -0.7071, 0.7071, 0.0, -0.7071, 0.7071, 0.0, -0.7071, 0.7071, 0.0, -0.7071, 0.7071, 0.0, -0.7071, 0.7071, 0.0, -0.7071, 0.7071, 0.0, -0.7071, 0.7071, 0.0, -0.7071, 0.7071, 0.0, -0.7071, 0.7071, 0.0, -0.7071, 0.7071, 0.0, -0.7071, 0.7071, 0.0, -0.7071, 0.7071, 0.0, -0.7071, 0.7071, 0.0, -0.7071, 0.7071, 0.0, -0.7071, 0.7071, 0.0, -0.7071, 0.7071, 0.0, -0.7071, 0.7071, 0.0, -0.7071, 0.7071, 0.0, -0.7071, 0.7071, 0.0, -0.7071, 0.7071, 0.0, -0.7071, 0.7071, 0.0, -0.7071, 0.7071, 0.0, -0.7071, 0.7071, 0.0, -0.7071, 0.7071, 0.0, -0.7071, 0.7071, 0.0, -0.7071, 0.7071, 0.0, -0.7071, 0.7071, 0.0, -0.7071, 0.7071, 0.0, -0.7071, 0.7071, 0.0, -0.7071, 0.7071, 0.0, -0.7071, 0.7071, 0.0, -0.7071, 0.7071, 0.0, -0.7071, 0.7071, 0.0, -0.7071, 0.7071, 0.0, -0.7071, 0.7071, 0.0, -0.7071, 0.7071, 0.0, -0.7071, 0.7071, 0.0, -0.7071, 0.7071, 0.0, -0.7071, 0.7071, 0.0, -0.7071, 0.7071, 0.0, -0.7071, 0.7071, 0.0, -0.7071, 0.7071, 0.0, -0.7071, 0.7071, 0.0, -0.7071, 0.7071, 0.0, -0.7071, 0.7071, 0.0, -0.7071, 0.7071, 0.0, -0.7071, 0.7071, 0.0, -0.7071, 0.7071, 0.0, -0.7071, 0.7071, 0.0, -0.7071, 0.7071, 0.0, -0.7071, 0.7071, 0.0, -0.7071, 0.7071, 0.0, -0.7071, 0.7071, 0.0, -0.7071, 0.7071, 0.0, -0.7071, 0.7071, 0.0, -0.7071, 0.7071, 0.0, -0.7071, 0.7071, 0.0, -0.7071, -0.7071, 0.0, -0.7071, -0.7071, 0.0, -0.7071, -0.7071, 0.0, -0.7071, -0.7071, 0.0, -0.7071, -0.7071, 0.0, -0.7071, -0.7071, 0.0, -0.7071, -0.7071, 0.0, -0.7071, -0.7071, 0.0, -0.7071, -0.7071, 0.0, -0.7071, -0.7071, 0.0, -0.7071, -0.7071, 0.0, -0.7071, -0.7071, 0.0, -0.7071, -0.7071, 0.0, -0.7071, -0.7071, 0.0, -0.7071, -0.7071, 0.0, -0.7071, -0.7071, 0.0, -0.7071, -0.7071, 0.0, -0.7071, -0.7071, 0.0, -0.7071, -0.7071, 0.0, -0.7071, -0.7071, 0.0, -0.7071, -0.7071, 0.0, -0.7071, -0.7071, 0.0, -0.7071, -0.7071, 0.0, -0.7071, -0.7071, 0.0, -0.7071, -0.7071, 0.0, -0.7071, -0.7071, 0.0, -0.7071, -0.7071, 0.0, -0.7071, -0.7071, 0.0, -0.7071, -0.7071, 0.0, -0.7071, -0.7071, 0.0, -0.7071, -0.7071, 0.0, -0.7071, -0.7071, 0.0, -0.7071, -0.7071, 0.0, -0.7071, -0.7071, 0.0, -0.7071, -0.7071, 0.0, -0.7071, -0.7071, 0.0, -0.7071, -0.7071, 0.0, -0.7071, -0.7071, 0.0, -0.7071, -0.7071, 0.0, -0.7071, -0.7071, 0.0, -0.7071, -0.7071, 0.0, -0.7071, -0.7071, 0.0, -0.7071, -0.7071, 0.0, -0.7071, -0.7071, 0.0, -0.7071, -0.7071, 0.0, -0.7071, -0.7071, 0.0, -0.7071, -0.7071, 0.0, -0.7071, -0.7071, 0.0, -0.7071, -0.7071, 0.0, -0.7071, -0.7071, 0.0, -0.7071, -0.7071, 0.0, -0.7071, -0.7071, 0.0, -0.7071, -0.7071, 0.0, -0.7071, -0.7071, 0.0, -0.7071, -0.7071, 0.0, -0.7071, -0.7071, 0.0, -0.7071, -0.7071, 0.0, -0.7071, -0.7071, 0.0, -0.7071, -0.7071, 0.0, -0.7071, -0.7071, 0.0, -0.7071, -0.7071, 0.0, -0.7071, -0.7071, 0.0, -0.7071, -0.7071, 0.0, -0.7071, -0.7071, 0.0, -0.7071, -0.7071, 0.0, -0.7071, -0.7071, 0.0, -0.7071, -0.7071, 0.0, -0.7071, -0.7071, 0.0, -0.7071, -0.7071, 0.0, -0.7071, -0.7071, 0.0, -0.7071, -0.7071, 0.0, -0.7071, -0.7071, 0.0, -0.7071, -0.7071, 0.0, -0.7071, -0.7071, 0.0, -0.7071, -0.7071, 0.0, -0.7071, -0.7071, 0.0, -0.7071, -0.7071, 0.0, -0.7071, -0.7071, 0.0, -0.7071, -0.7071, 0.0, -0.7071, -0.7071, 0.0, -0.7071, -0.7071, 0.0, -0.7071, -0.7071, 0.0, -0.7071, -0.7071, 0.0, -0.7071, -0.7071, 0.0, -0.7071, -0.7071, 0.0, -0.7071, -0.7071, 0.0, -0.7071, -0.7071, 0.0, -0.7071, -0.7071, 0.0, -0.7071, -0.7071, 0.0, -0.7071, -0.7071, 0.0, -0.7071, -0.7071, 0.0, -0.7071, -0.7071, 0.0, -0.7071, -0.7071, 0.0, -0.7071, -0.7071, 0.0, -0.7071, -0.7071, 0.0, -0.7071, -0.7071, 0.0, -0.7071, -0.7071, 0.0, -0.7071, -0.7071, 0.0, -0.7071, -0.7071, 0.0, -0.7071, -0.7071])] * 3)])
me_ucx_sm_surframp = bpy.data.meshes.new('UCX_SM_SurfRamp')
me_ucx_sm_surframp.from_pydata([(-2.5, 355.0, 2.16e-06), (-2.5, -2.16e-06, 355.0), (2.5, -2.16e-06, 355.0), (2.5, 355.0, 2.16e-06), (-2.5, 4.32e-06, -355.0), (-2.5, -355.0, 1.75e-12), (-2.5, 1.724e-12, 355.0), (-2.5, 355.0, 4.32e-06), (2.5, 355.0, 4.32e-06), (2.5, 1.724e-12, 355.0), (2.5, -355.0, 1.75e-12), (2.5, 4.32e-06, -355.0), (-2.5, 2.16e-06, 355.0), (-2.5, -355.0, 2.16e-06), (2.5, -355.0, 2.16e-06), (2.5, 2.16e-06, 355.0), (-2.5, 6.48e-06, -355.0), (-2.5, 355.0, 6.48e-06), (2.5, 355.0, 6.48e-06), (2.5, 6.48e-06, -355.0), (2.5, -2.16e-06, -355.0), (2.5, -355.0, -6.48e-06), (-2.5, -355.0, 2.16e-06), (-2.5, 6.48e-06, -355.0)], [], [(0, 1, 2, 3), (4, 5, 6, 7), (8, 9, 10, 11), (12, 13, 14, 15), (16, 17, 18, 19), (20, 21, 22, 23)])
me_ucx_sm_surframp.polygons.foreach_set('use_smooth', [True] * 6)
me_ucx_sm_surframp.update()
me_ucx_sm_surframp.normals_split_custom_set([tuple(v) for v in zip(*[iter([0.0, 0.7071, 0.7071, 0.0, 0.7071, 0.7071, 0.0, 0.7071, 0.7071, 0.0, 0.7071, 0.7071, -1.0, 0.0, 0.0, -1.0, 0.0, 0.0, -1.0, 0.0, 0.0, -1.0, 0.0, 0.0, 1.0, 0.0, 0.0, 1.0, 0.0, 0.0, 1.0, 0.0, 0.0, 1.0, 0.0, 0.0, 0.0, -0.7071, 0.7071, 0.0, -0.7071, 0.7071, 0.0, -0.7071, 0.7071, 0.0, -0.7071, 0.7071, 0.0, 0.7071, -0.7071, 0.0, 0.7071, -0.7071, 0.0, 0.7071, -0.7071, 0.0, 0.7071, -0.7071, -6.224e-06, -0.7071, -0.7071, -6.224e-06, -0.7071, -0.7071, -6.224e-06, -0.7071, -0.7071, -6.224e-06, -0.7071, -0.7071])] * 3)])

# ---- objects
ob_camera = bpy.data.objects.new('Camera', cam_camera)
ob_sm_surframp = bpy.data.objects.new('SM_SurfRamp', me_sm_surframp)
ob_ucx_sm_surframp = bpy.data.objects.new('UCX_SM_SurfRamp', me_ucx_sm_surframp)

# ---- transforms, parenting, visibility, modifiers, constraints
ob_camera.location = (7.359, -6.926, 4.958)
ob_camera.rotation_euler = (1.109, 0.0, 0.8149)
ob_camera.lock_rotations_4d = False
ob_camera.empty_display_type = 'ARROWS'
ob_camera.color = (0.0, 0.0, 0.0, 0.0)
ob_camera.display_type = 'WIRE'
ob_camera.lineart.crease_threshold = 0.0
ob_sm_surframp.location = (0.0, 0.0, 0.0)
ob_sm_surframp.scale = (0.01, 0.01, 0.01)
ob_sm_surframp.color = (0.8, 0.8, 0.8, 1.0)
ob_ucx_sm_surframp.location = (0.0, 0.0, 0.0)
ob_ucx_sm_surframp.scale = (0.01, 0.01, 0.01)
ob_ucx_sm_surframp.color = (0.8, 0.8, 0.8, 1.0)

# ---- collection membership
col_collection.objects.link(ob_camera)
col_collection.objects.link(ob_sm_surframp)
col_collection.objects.link(ob_ucx_sm_surframp)

# ---- scene / render settings (as saved in the file)
scene.camera = ob_camera
scene.frame_start = 1; scene.frame_end = 250; scene.frame_set(1)
scene.render.engine = 'BLENDER_EEVEE_NEXT'
scene.render.fps = 25
scene.cycles.sampling_pattern = 'TABULATED_SOBOL'
scene.cycles.use_light_tree = False
scene.view_settings.view_transform = 'Filmic'
bpy.context.view_layer.update()

# ---- added for rendering (the .blend has no usable light): sun
light_auto_sun = bpy.data.lights.new('AutoSun', 'SUN')
light_auto_sun.energy = 3.0
light_auto_sun.angle = 0.0523599
ob_auto_sun = bpy.data.objects.new('AutoSun', light_auto_sun)
scene.collection.objects.link(ob_auto_sun)
ob_auto_sun.rotation_euler = (0.872665, 0.174533, 0.523599)
bpy.context.view_layer.update()
